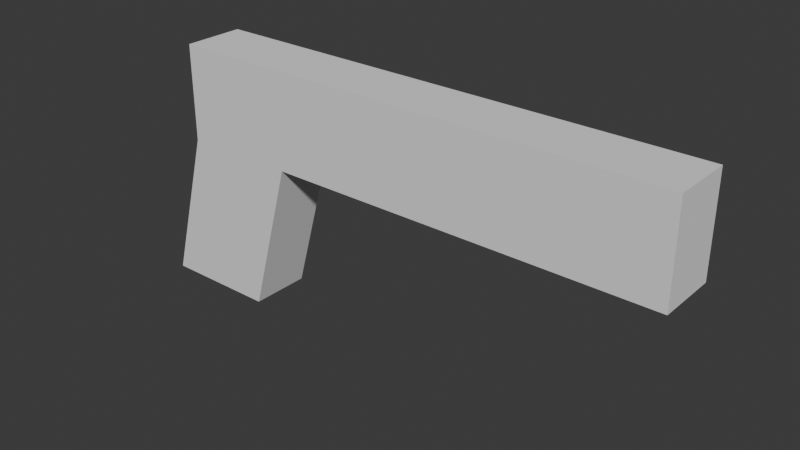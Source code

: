 # Source: Almost_Gun.blend  (saved by Blender 4.2.66; exported with 4.5.12 LTS)
import bpy
from mathutils import Matrix  # noqa: F401  (used for matrix-valued properties, if any)

bpy.ops.wm.read_factory_settings(use_empty=True)
scene = bpy.context.scene
scene.name = 'Scene'

# ---- collections
col_collection = bpy.data.collections.new('Collection'); scene.collection.children.link(col_collection)

# ---- world
world_world = bpy.data.worlds.new('World'); scene.world = world_world
world_world.use_nodes = True; world_world.node_tree.nodes.clear()
_N = world_world.node_tree.nodes; _L = world_world.node_tree.links
n0 = _N.new('ShaderNodeOutputWorld'); n0.name = 'World Output'; n0.location = (300, 300)
n1 = _N.new('ShaderNodeBackground'); n1.name = 'Background'; n1.location = (10, 300)
n1.inputs[0].default_value = (0.05088, 0.05088, 0.05088, 1.0)
_L.new(n1.outputs[0], n0.inputs[0])
n0.is_active_output = True
world_world.color = (0.05088, 0.05088, 0.05088)
world_world.sun_shadow_jitter_overblur = 0.0

# ---- meshes
me_cube_001 = bpy.data.meshes.new('Cube.001')
me_cube_001.from_pydata([(0.1666, 9.876e-05, 1.943), (0.1666, 9.876e-05, 3.172), (0.1666, 0.7716, 1.943), (0.1666, 0.7716, 3.172), (2.167, 9.876e-05, 1.943), (2.167, 9.876e-05, 3.172), (2.167, 0.7716, 1.943), (2.167, 0.7716, 3.172), (0.6246, 0.7716, 1.943), (0.6246, 0.7716, 3.172), (0.6246, 9.876e-05, 1.943), (0.6246, 9.876e-05, 3.172), (-0.004363, 0.7716, -0.02991), (-0.004363, 9.903e-05, -0.02991), (0.4536, 0.7716, -0.02991), (0.4536, 9.903e-05, -0.02991)], [], [(0, 1, 3, 2), (8, 9, 7, 6), (6, 7, 5, 4), (10, 11, 1, 0), (8, 6, 4, 10), (9, 3, 1, 11), (7, 9, 11, 5), (10, 0, 13, 15), (4, 5, 11, 10), (2, 3, 9, 8), (12, 14, 15, 13), (8, 10, 15, 14), (2, 8, 14, 12), (0, 2, 12, 13)])
_uv = me_cube_001.uv_layers.new(name='UVMap')
_uv.uv.foreach_set('vector', [0.375, 0.0, 0.625, 0.0, 0.625, 0.25, 0.375, 0.25, 0.375, 0.3237, 0.625, 0.3237, 0.625, 0.5, 0.375, 0.5, 0.375, 0.5, 0.625, 0.5, 0.625, 0.75, 0.375, 0.75, 0.375, 0.9263, 0.625, 0.9263, 0.625, 1.0, 0.375, 1.0, 0.1987, 0.5, 0.375, 0.5, 0.375, 0.75, 0.1987, 0.75, 0.8013, 0.5, 0.875, 0.5, 0.875, 0.75, 0.8013, 0.75, 0.625, 0.5, 0.8013, 0.5, 0.8013, 0.75, 0.625, 0.75, 0.375, 0.9263, 0.375, 1.0, 0.375, 1.0, 0.375, 0.9263, 0.375, 0.75, 0.625, 0.75, 0.625, 0.9263, 0.375, 0.9263, 0.375, 0.25, 0.625, 0.25, 0.625, 0.3237, 0.375, 0.3237, 0.125, 0.5, 0.1987, 0.5, 0.1987, 0.75, 0.125, 0.75, 0.1987, 0.5, 0.1987, 0.75, 0.1987, 0.75, 0.1987, 0.5, 0.375, 0.25, 0.375, 0.3237, 0.375, 0.3237, 0.375, 0.25, 0.375, 0.0, 0.375, 0.25, 0.375, 0.25, 0.375, 0.0])
me_cube_001.update()

# ---- objects
ob_cube = bpy.data.objects.new('Cube', me_cube_001)

# ---- transforms, parenting, visibility, modifiers, constraints
ob_cube.location = (-0.9719, -0.1003, -0.7649)
ob_cube.scale = (0.8331, 0.2599, 0.2599)

# ---- collection membership
col_collection.objects.link(ob_cube)

# ---- scene / render settings (as saved in the file)
scene.frame_start = 1; scene.frame_end = 250; scene.frame_set(1)
scene.render.engine = 'BLENDER_EEVEE_NEXT'
bpy.context.view_layer.update()

# ---- added for rendering (the .blend has no active camera and no usable light): camera, sun
cam_auto = bpy.data.cameras.new('AutoCamera')
cam_auto.lens = 50.0
cam_auto.sensor_width = 36.0
cam_auto.clip_end = 1000.0
ob_auto_camera = bpy.data.objects.new('AutoCamera', cam_auto)
scene.collection.objects.link(ob_auto_camera)
ob_auto_camera.location = (1.78016, -2.22165, 1.12451)
ob_auto_camera.rotation_euler = (1.09748, -7.21219e-08, 0.694738)
scene.camera = ob_auto_camera
light_auto_sun = bpy.data.lights.new('AutoSun', 'SUN')
light_auto_sun.energy = 3.0
light_auto_sun.angle = 0.0523599
ob_auto_sun = bpy.data.objects.new('AutoSun', light_auto_sun)
scene.collection.objects.link(ob_auto_sun)
ob_auto_sun.rotation_euler = (0.872665, 0.174533, 0.523599)
bpy.context.view_layer.update()
